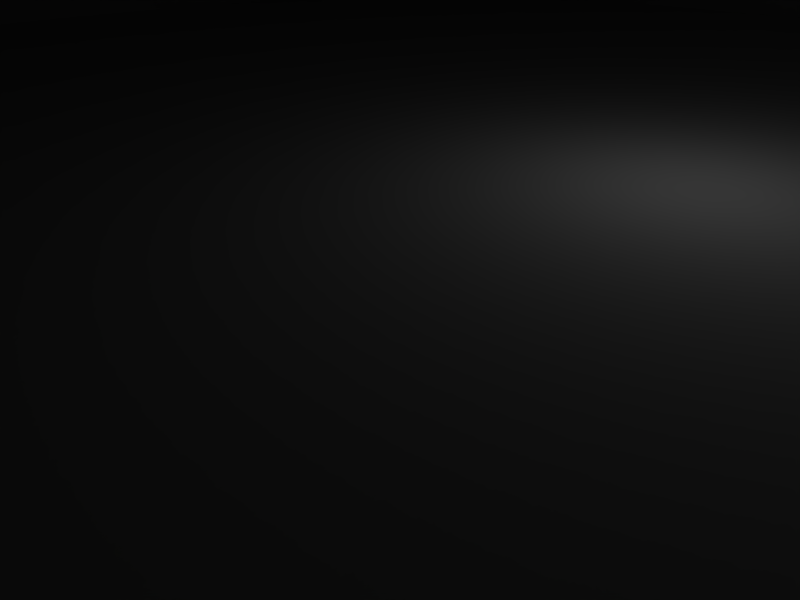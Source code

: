 # Source: commandbase.blend  (saved by Blender 2.57.1; exported with 4.5.12 LTS)
import bpy
from mathutils import Matrix  # noqa: F401  (used for matrix-valued properties, if any)

bpy.ops.wm.read_factory_settings(use_empty=True)
scene = bpy.context.scene
scene.name = 'Scene'

# ---- collections
col_collection_1 = bpy.data.collections.new('Collection 1'); scene.collection.children.link(col_collection_1)

# ---- world
world_world = bpy.data.worlds.new('World'); scene.world = world_world
world_world.color = (0.05656, 0.2208, 0.4)
world_world.use_sun_shadow = False
world_world.sun_shadow_jitter_overblur = 0.0
world_world.cycles.sampling_method = 'MANUAL'
world_world.cycles.sample_map_resolution = 256

# ---- cameras
cam_camera = bpy.data.cameras.new('Camera')
cam_camera.passepartout_alpha = 0.2
cam_camera.clip_end = 5000.0
cam_camera.lens = 35.0
cam_camera.ortho_scale = 7.314
cam_camera.show_passepartout = False
cam_camera.show_safe_areas = True
cam_camera.dof.focus_distance = 0.0
cam_camera.dof.aperture_fstop = 128.0

# ---- lights
light_spot = bpy.data.lights.new('Spot', 'POINT')
light_spot.transmission_factor = 0.0
light_spot.cutoff_distance = 30.0
light_spot.energy = 100.0
light_spot.shadow_buffer_clip_start = 1.001
light_spot.shadow_soft_size = 1.0
light_spot.shadow_maximum_resolution = 0.006
light_spot.use_absolute_resolution = True
light_spot.cycles.use_multiple_importance_sampling = False

# ---- meshes
me_cube = bpy.data.meshes.new('Cube')
me_cube.from_pydata([(-14.0, 11.4, 13.96), (-14.0, 11.4, 2.76), (-14.0, -11.4, 2.76), (-14.0, -11.4, 13.96), (8.4, 11.4, 13.96), (8.4, 11.4, 2.76), (8.4, -11.4, 2.76), (8.4, -11.4, 13.96), (-14.0, -10.23, 2.76), (-14.0, 10.23, 2.76), (8.4, -10.23, 2.76), (8.4, 10.23, 2.76), (8.4, -10.23, 13.96), (8.4, 10.23, 13.96), (-10.03, 14.2, 2.76), (4.433, 14.2, 2.76), (4.433, 14.2, 13.96), (-10.03, -14.2, 2.76), (4.433, -14.2, 2.76), (-10.03, -14.2, 13.96), (4.433, -14.2, 13.96), (4.433, 10.23, 2.76), (-10.03, 10.23, 2.76), (-10.03, -10.23, 2.76), (4.433, -10.23, 2.76), (4.433, -10.23, 13.96), (-10.03, -10.23, 13.96), (4.433, 10.23, 13.96), (-10.03, 10.23, 13.96), (-9.31, -9.51, 16.76), (-9.31, 9.51, 16.76), (3.71, -9.51, 16.76), (3.71, 9.51, 16.76), (14.2, -10.23, 13.96), (16.2, -10.23, 2.76), (16.2, 10.23, 2.76), (14.2, 10.23, 13.96), (4.433, 16.2, 2.76), (-10.03, 16.2, 2.76), (-10.03, 14.2, 13.96), (4.433, -16.2, 2.76), (-10.03, -16.2, 2.76), (-14.0, -10.23, 13.96), (-14.0, 10.23, 13.96), (-16.0, 10.23, 2.76), (-16.0, -10.23, 2.76)], [], [(16, 15, 37), (14, 39, 38), (18, 20, 40), (19, 17, 41), (43, 9, 44), (8, 42, 45), (42, 43, 44), (42, 44, 45), (9, 8, 45), (9, 45, 44), (41, 40, 20), (41, 20, 19), (17, 18, 40), (17, 40, 41), (39, 16, 37), (39, 37, 38), (15, 14, 37), (14, 38, 37), (36, 33, 35), (33, 34, 35), (10, 11, 35), (10, 35, 34), (13, 12, 33), (13, 33, 36), (11, 13, 36), (11, 36, 35), (12, 10, 33), (10, 34, 33), (32, 30, 31), (30, 29, 31), (26, 25, 29), (25, 31, 29), (27, 28, 30), (27, 30, 32), (25, 27, 32), (25, 32, 31), (28, 26, 29), (28, 29, 30), (39, 0, 28), (0, 43, 28), (16, 39, 27), (39, 28, 27), (4, 16, 27), (4, 27, 13), (28, 43, 42), (28, 42, 26), (13, 27, 12), (27, 25, 12), (26, 42, 3), (26, 3, 19), (25, 26, 19), (25, 19, 20), (12, 25, 7), (25, 20, 7), (17, 2, 23), (2, 8, 23), (18, 17, 23), (18, 23, 24), (6, 18, 24), (6, 24, 10), (23, 8, 22), (8, 9, 22), (24, 23, 21), (23, 22, 21), (10, 24, 11), (24, 21, 11), (22, 9, 1), (22, 1, 14), (21, 22, 14), (21, 14, 15), (11, 21, 5), (21, 15, 5), (18, 6, 20), (6, 7, 20), (2, 17, 19), (2, 19, 3), (16, 4, 15), (4, 5, 15), (0, 39, 1), (39, 14, 1), (12, 7, 6), (12, 6, 10), (4, 13, 5), (13, 11, 5), (43, 0, 1), (43, 1, 9), (3, 42, 2), (42, 8, 2)])
_uv = me_cube.uv_layers.new(name='UVTex')
_uv.uv.foreach_set('vector', [0.416, 0.9992, 0.3855, 0.8299, 0.4162, 0.8244, 0.441, 0.9937, 0.4715, 0.8244, 0.4717, 0.9992, 0.4717, 0.9937, 0.5022, 0.8244, 0.5023, 0.9992, 0.3853, 0.9992, 0.3549, 0.8299, 0.3855, 0.8244, 0.9731, 0.1756, 0.9425, 0.005512, 0.9731, 0.0, 0.3242, 0.9945, 0.3548, 0.8244, 0.3549, 1.0, 0.1771, 0.5052, 0.1781, 0.8239, 0.0009777, 0.8244, 0.1771, 0.5052, 0.0009777, 0.8244, 0.0, 0.5057, 0.03212, 0.09271, 0.03114, 0.4114, 0.0, 0.4113, 0.03212, 0.09271, 0.0, 0.4113, 0.0009777, 0.09262, 0.706, 0.6681, 0.7067, 0.4429, 0.8837, 0.4434, 0.706, 0.6681, 0.8837, 0.4434, 0.883, 0.6687, 0.09271, 0.4733, 0.318, 0.474, 0.3179, 0.5052, 0.09271, 0.4733, 0.3179, 0.5052, 0.09262, 0.5045, 0.883, 0.6687, 0.8837, 0.8939, 0.7067, 0.8945, 0.883, 0.6687, 0.7067, 0.8945, 0.706, 0.6692, 0.3193, 0.03183, 0.09407, 0.03114, 0.3194, 0.0006911, 0.09407, 0.03114, 0.09417, 0.0, 0.3194, 0.0006911, 0.5023, 0.5057, 0.5014, 0.8244, 0.3252, 0.5052, 0.5014, 0.8244, 0.3242, 0.8239, 0.3252, 0.5052, 0.3799, 0.4125, 0.3809, 0.09378, 0.5023, 0.09416, 0.3799, 0.4125, 0.5023, 0.09416, 0.5014, 0.4128, 0.8522, 0.3802, 0.8512, 0.06157, 0.9415, 0.0613, 0.8522, 0.3802, 0.9415, 0.0613, 0.9425, 0.38, 0.1781, 0.8512, 0.1786, 0.6784, 0.269, 0.6786, 0.1781, 0.8512, 0.269, 0.6786, 0.2996, 0.8516, 0.1786, 0.6784, 0.1781, 0.5055, 0.269, 0.6781, 0.1781, 0.5055, 0.2996, 0.5052, 0.269, 0.6781, 0.706, 0.739, 0.5033, 0.7397, 0.7051, 0.4429, 0.5033, 0.7397, 0.5023, 0.4435, 0.7051, 0.4429, 0.8841, 0.9868, 0.8848, 0.7616, 0.9288, 0.9757, 0.8848, 0.7616, 0.9295, 0.773, 0.9288, 0.9757, 0.9432, 0.4429, 0.9425, 0.2176, 0.9872, 0.2288, 0.9432, 0.4429, 0.9872, 0.2288, 0.9878, 0.4315, 0.8846, 0.7616, 0.8837, 0.4429, 0.9286, 0.454, 0.8846, 0.7616, 0.9286, 0.454, 0.9295, 0.7502, 0.9304, 0.7616, 0.9295, 0.4429, 0.9743, 0.454, 0.9304, 0.7616, 0.9743, 0.454, 0.9753, 0.7502, 0.5653, 0.4429, 0.5034, 0.3995, 0.5651, 0.3811, 0.5034, 0.3995, 0.5034, 0.3813, 0.5651, 0.3811, 0.7906, 0.4422, 0.5653, 0.4429, 0.7904, 0.3804, 0.5653, 0.4429, 0.5651, 0.3811, 0.7904, 0.3804, 0.8522, 0.3984, 0.7906, 0.4422, 0.7904, 0.3804, 0.8522, 0.3984, 0.7904, 0.3804, 0.8522, 0.3802, 0.5651, 0.3811, 0.5034, 0.3813, 0.5024, 0.06264, 0.5651, 0.3811, 0.5024, 0.06264, 0.5642, 0.06245, 0.8522, 0.3802, 0.7904, 0.3804, 0.8512, 0.06157, 0.7904, 0.3804, 0.7894, 0.06176, 0.8512, 0.06157, 0.5642, 0.06245, 0.5024, 0.06264, 0.5023, 0.04448, 0.5642, 0.06245, 0.5023, 0.04448, 0.564, 0.0006911, 0.7894, 0.06176, 0.5642, 0.06245, 0.564, 0.0006911, 0.7894, 0.06176, 0.564, 0.0006911, 0.7892, 0.0, 0.8512, 0.06157, 0.7894, 0.06176, 0.8511, 0.04341, 0.7894, 0.06176, 0.7892, 0.0, 0.8511, 0.04341, 0.09271, 0.4733, 0.03109, 0.4296, 0.0929, 0.4116, 0.03109, 0.4296, 0.03114, 0.4114, 0.0929, 0.4116, 0.318, 0.474, 0.09271, 0.4733, 0.0929, 0.4116, 0.318, 0.474, 0.0929, 0.4116, 0.3182, 0.4123, 0.3799, 0.4306, 0.318, 0.474, 0.3182, 0.4123, 0.3799, 0.4306, 0.3182, 0.4123, 0.3799, 0.4125, 0.0929, 0.4116, 0.03114, 0.4114, 0.09388, 0.0929, 0.03114, 0.4114, 0.03212, 0.09271, 0.09388, 0.0929, 0.3182, 0.4123, 0.0929, 0.4116, 0.3191, 0.0936, 0.0929, 0.4116, 0.09388, 0.0929, 0.3191, 0.0936, 0.3799, 0.4125, 0.3182, 0.4123, 0.3809, 0.09378, 0.3182, 0.4123, 0.3191, 0.0936, 0.3809, 0.09378, 0.09388, 0.0929, 0.03212, 0.09271, 0.03217, 0.07455, 0.09388, 0.0929, 0.03217, 0.07455, 0.09407, 0.03114, 0.3191, 0.0936, 0.09388, 0.0929, 0.09407, 0.03114, 0.3191, 0.0936, 0.09407, 0.03114, 0.3193, 0.03183, 0.3809, 0.09378, 0.3191, 0.0936, 0.381, 0.07562, 0.3191, 0.0936, 0.3193, 0.03183, 0.381, 0.07562, 0.5814, 0.7397, 0.6431, 0.7453, 0.5819, 0.9125, 0.6431, 0.7453, 0.6437, 0.9181, 0.5819, 0.9125, 0.7055, 0.9125, 0.6437, 0.9181, 0.6442, 0.7453, 0.7055, 0.9125, 0.6442, 0.7453, 0.706, 0.7397, 0.93, 0.7672, 0.9918, 0.7616, 0.9295, 0.94, 0.9918, 0.7616, 0.9912, 0.9344, 0.9295, 0.94, 0.5647, 0.9181, 0.5029, 0.9125, 0.5641, 0.7453, 0.5029, 0.9125, 0.5023, 0.7397, 0.5641, 0.7453, 0.9736, 0.003508, 0.9918, 0.003564, 0.9913, 0.1756, 0.9736, 0.003508, 0.9913, 0.1756, 0.9731, 0.1755, 0.9758, 0.4429, 0.9939, 0.4429, 0.9753, 0.6149, 0.9939, 0.4429, 0.9934, 0.615, 0.9753, 0.6149, 0.3242, 0.6772, 0.3061, 0.6773, 0.3055, 0.5052, 0.3242, 0.6772, 0.3055, 0.5052, 0.3237, 0.5052, 0.3242, 0.8493, 0.3061, 0.8494, 0.3237, 0.6773, 0.3061, 0.8494, 0.3055, 0.6773, 0.3237, 0.6773])
me_cube.use_remesh_preserve_volume = False
me_cube.use_remesh_preserve_attributes = False
me_cube.use_mirror_vertex_groups = False
me_cube.update()
me_cube_001 = bpy.data.meshes.new('Cube.001')
me_cube_001.from_pydata([(1.0, 1.0, -1.0), (1.0, -1.0, -1.0), (-1.0, -1.0, -1.0), (-1.0, 1.0, -1.0), (1.0, 1.0, 1.0), (1.0, -1.0, 1.0), (-1.0, -1.0, 1.0), (-1.0, 1.0, 1.0)], [], [(0, 1, 2, 3), (4, 7, 6, 5), (0, 4, 5, 1), (1, 5, 6, 2), (2, 6, 7, 3), (4, 0, 3, 7)])
me_cube_001.use_remesh_preserve_volume = False
me_cube_001.use_remesh_preserve_attributes = False
me_cube_001.use_mirror_vertex_groups = False
me_cube_001.update()

# ---- objects
ob_constructionyard = bpy.data.objects.new('Constructionyard', me_cube)
ob_32cube = bpy.data.objects.new('32Cube', me_cube_001)
ob_lamp = bpy.data.objects.new('Lamp', light_spot)
ob_camera = bpy.data.objects.new('Camera', cam_camera)

# ---- transforms, parenting, visibility, modifiers, constraints
ob_constructionyard.location = (0.0, 0.0, 0.0)
ob_constructionyard.lock_rotations_4d = False
ob_constructionyard.empty_display_type = 'ARROWS'
ob_constructionyard.color = (0.0, 0.0, 0.0, 1.0)
ob_constructionyard.lineart.crease_threshold = 0.0
ob_32cube.location = (0.0, 0.0, 0.0)
ob_32cube.scale = (16.0, 16.0, 16.0)
ob_32cube.lock_rotations_4d = False
ob_32cube.empty_display_type = 'ARROWS'
ob_32cube.color = (0.0, 0.0, 0.0, 1.0)
ob_32cube.hide_render = True
ob_32cube.lineart.crease_threshold = 0.0
ob_lamp.location = (4.076, 1.005, 5.904)
ob_lamp.rotation_euler = (0.6503, 0.05522, 1.866)
ob_lamp.lock_rotations_4d = False
ob_lamp.empty_display_type = 'ARROWS'
ob_lamp.color = (0.0, 0.0, 0.0, 0.0)
ob_lamp.lineart.crease_threshold = 0.0
ob_camera.location = (7.481, -6.508, 5.344)
ob_camera.rotation_euler = (1.109, 0.01082, 0.8149)
ob_camera.lock_rotations_4d = False
ob_camera.empty_display_type = 'ARROWS'
ob_camera.color = (0.0, 0.0, 0.0, 0.0)
ob_camera.display_type = 'WIRE'
ob_camera.lineart.crease_threshold = 0.0

# ---- collection membership
col_collection_1.objects.link(ob_constructionyard)
col_collection_1.objects.link(ob_32cube)
col_collection_1.objects.link(ob_lamp)
col_collection_1.objects.link(ob_camera)

# ---- scene / render settings (as saved in the file)
scene.camera = ob_camera
scene.frame_start = 1; scene.frame_end = 250; scene.frame_set(1)
scene.render.engine = 'BLENDER_EEVEE_NEXT'
scene.render.image_settings.file_format = 'JPEG'
scene.render.image_settings.color_mode = 'RGB'
scene.render.image_settings.compression = 90
scene.render.resolution_x = 800
scene.render.resolution_y = 600
scene.render.pixel_aspect_x = 100.0
scene.render.pixel_aspect_y = 100.0
scene.render.fps = 25
scene.render.dither_intensity = 0.0
scene.render.use_compositing = False
scene.render.use_sequencer = False
scene.render.bake_margin = 2
scene.render.bake_bias = 0.0
scene.render.use_stamp_time = False
scene.render.use_stamp_date = False
scene.render.use_stamp_frame = False
scene.render.use_stamp_camera = False
scene.render.use_stamp_scene = False
scene.render.use_stamp_filename = False
scene.render.use_stamp_render_time = False
scene.render.stamp_font_size = 0
scene.cycles.use_denoising = False
scene.cycles.samples = 10
scene.cycles.sampling_pattern = 'TABULATED_SOBOL'
scene.cycles.light_sampling_threshold = 0.0
scene.cycles.use_adaptive_sampling = False
scene.cycles.use_light_tree = False
scene.cycles.blur_glossy = 0.0
scene.cycles.volume_bounces = 1
scene.cycles.pixel_filter_type = 'GAUSSIAN'
scene.cycles.sample_clamp_indirect = 0.0
scene.view_settings.view_transform = 'Raw'
bpy.context.view_layer.update()
